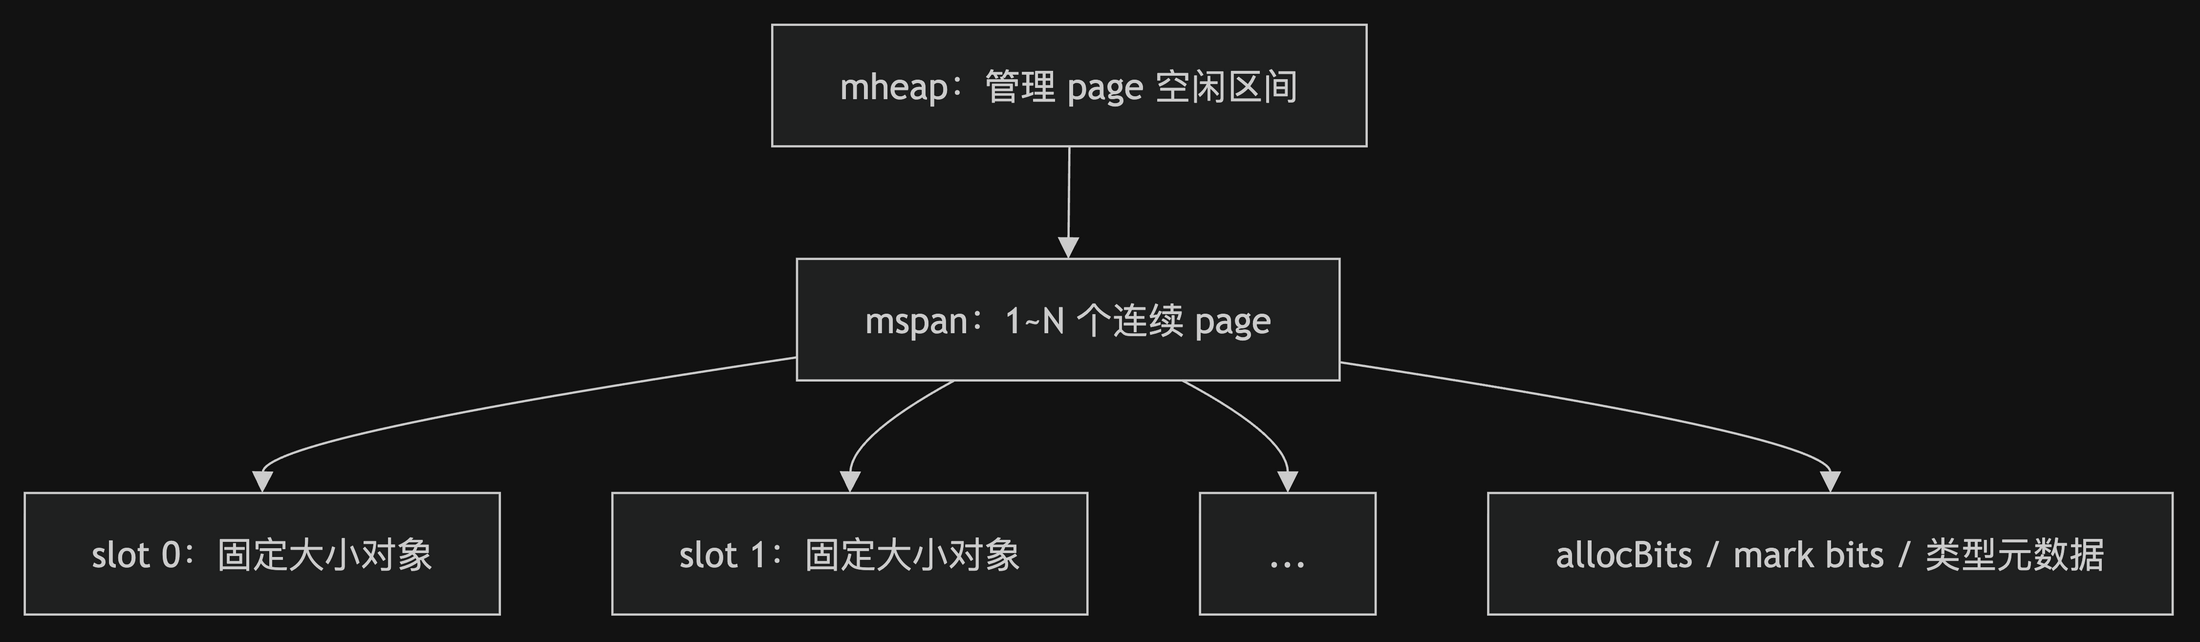

The diagram above was exported from draw.io. Its source (the exported page's mxGraphModel, read from the mxfile embedded in the PNG):
<mxGraphModel dx="-509" dy="-85" grid="0" gridSize="10" guides="1" tooltips="1" connect="1" arrows="1" fold="0" page="0" pageScale="1" pageWidth="827" pageHeight="1169" math="0" shadow="0">
  <root>
    <mxCell id="0" />
    <mxCell id="1" parent="0" />
    <UserObject label="mheap：管理 page 空闲区间" mermaidId="n:H" mermaidBaseStyle="html=1;whiteSpace=wrap;strokeWidth=1;fillColor=light-dark(#ECECFF,#1f2020);strokeColor=light-dark(#9370DB,#cccccc);fontColor=light-dark(#333333,#cccccc);fontFamily=Trebuchet MS,Verdana,Arial,sans-serif;fontSize=16;" mermaidBaseValue="mheap：管理 page 空闲区间" id="2">
      <mxCell parent="1" style="html=1;whiteSpace=wrap;strokeWidth=1;fillColor=light-dark(#ECECFF,#1f2020);strokeColor=light-dark(#9370DB,#cccccc);fontColor=light-dark(#333333,#cccccc);fontFamily=Trebuchet MS,Verdana,Arial,sans-serif;fontSize=16;" vertex="1">
        <mxGeometry height="54" width="264" x="340" y="8" as="geometry" />
      </mxCell>
    </UserObject>
    <UserObject label="mspan：1~N 个连续 page" mermaidId="n:S1" mermaidBaseStyle="html=1;whiteSpace=wrap;strokeWidth=1;fillColor=light-dark(#ECECFF,#1f2020);strokeColor=light-dark(#9370DB,#cccccc);fontColor=light-dark(#333333,#cccccc);fontFamily=Trebuchet MS,Verdana,Arial,sans-serif;fontSize=16;" mermaidBaseValue="mspan：1~N 个连续 page" id="3">
      <mxCell parent="1" style="html=1;whiteSpace=wrap;strokeWidth=1;fillColor=light-dark(#ECECFF,#1f2020);strokeColor=light-dark(#9370DB,#cccccc);fontColor=light-dark(#333333,#cccccc);fontFamily=Trebuchet MS,Verdana,Arial,sans-serif;fontSize=16;" vertex="1">
        <mxGeometry height="54" width="241" x="351" y="112" as="geometry" />
      </mxCell>
    </UserObject>
    <UserObject label="slot 0：固定大小对象" mermaidId="n:O1" mermaidBaseStyle="html=1;whiteSpace=wrap;strokeWidth=1;fillColor=light-dark(#ECECFF,#1f2020);strokeColor=light-dark(#9370DB,#cccccc);fontColor=light-dark(#333333,#cccccc);fontFamily=Trebuchet MS,Verdana,Arial,sans-serif;fontSize=16;" mermaidBaseValue="slot 0：固定大小对象" id="4">
      <mxCell parent="1" style="html=1;whiteSpace=wrap;strokeWidth=1;fillColor=light-dark(#ECECFF,#1f2020);strokeColor=light-dark(#9370DB,#cccccc);fontColor=light-dark(#333333,#cccccc);fontFamily=Trebuchet MS,Verdana,Arial,sans-serif;fontSize=16;" vertex="1">
        <mxGeometry height="54" width="211" x="8" y="216" as="geometry" />
      </mxCell>
    </UserObject>
    <UserObject label="slot 1：固定大小对象" mermaidId="n:O2" mermaidBaseStyle="html=1;whiteSpace=wrap;strokeWidth=1;fillColor=light-dark(#ECECFF,#1f2020);strokeColor=light-dark(#9370DB,#cccccc);fontColor=light-dark(#333333,#cccccc);fontFamily=Trebuchet MS,Verdana,Arial,sans-serif;fontSize=16;" mermaidBaseValue="slot 1：固定大小对象" id="5">
      <mxCell parent="1" style="html=1;whiteSpace=wrap;strokeWidth=1;fillColor=light-dark(#ECECFF,#1f2020);strokeColor=light-dark(#9370DB,#cccccc);fontColor=light-dark(#333333,#cccccc);fontFamily=Trebuchet MS,Verdana,Arial,sans-serif;fontSize=16;" vertex="1">
        <mxGeometry height="54" width="211" x="269" y="216" as="geometry" />
      </mxCell>
    </UserObject>
    <UserObject label="..." mermaidId="n:O3" mermaidBaseStyle="html=1;whiteSpace=wrap;strokeWidth=1;fillColor=light-dark(#ECECFF,#1f2020);strokeColor=light-dark(#9370DB,#cccccc);fontColor=light-dark(#333333,#cccccc);fontFamily=Trebuchet MS,Verdana,Arial,sans-serif;fontSize=16;" mermaidBaseValue="..." id="6">
      <mxCell parent="1" style="html=1;whiteSpace=wrap;strokeWidth=1;fillColor=light-dark(#ECECFF,#1f2020);strokeColor=light-dark(#9370DB,#cccccc);fontColor=light-dark(#333333,#cccccc);fontFamily=Trebuchet MS,Verdana,Arial,sans-serif;fontSize=16;" vertex="1">
        <mxGeometry height="54" width="78" x="530" y="216" as="geometry" />
      </mxCell>
    </UserObject>
    <UserObject label="allocBits / mark bits / 类型元数据" mermaidId="n:M" mermaidBaseStyle="html=1;whiteSpace=wrap;strokeWidth=1;fillColor=light-dark(#ECECFF,#1f2020);strokeColor=light-dark(#9370DB,#cccccc);fontColor=light-dark(#333333,#cccccc);fontFamily=Trebuchet MS,Verdana,Arial,sans-serif;fontSize=16;" mermaidBaseValue="allocBits / mark bits / 类型元数据" id="7">
      <mxCell parent="1" style="html=1;whiteSpace=wrap;strokeWidth=1;fillColor=light-dark(#ECECFF,#1f2020);strokeColor=light-dark(#9370DB,#cccccc);fontColor=light-dark(#333333,#cccccc);fontFamily=Trebuchet MS,Verdana,Arial,sans-serif;fontSize=16;" vertex="1">
        <mxGeometry height="54" width="304" x="658" y="216" as="geometry" />
      </mxCell>
    </UserObject>
    <UserObject label="" mermaidId="e:H-&gt;S1#0" mermaidBaseStyle="curved=1;startArrow=none;endArrow=block;endSize=7;strokeColor=light-dark(#333333,#cccccc);exitX=0.5;exitY=1;entryX=0.5;entryY=0;" mermaidBaseValue="" id="8">
      <mxCell edge="1" parent="1" source="2" style="curved=1;startArrow=none;endArrow=block;endSize=7;strokeColor=light-dark(#333333,#cccccc);exitX=0.5;exitY=1;entryX=0.5;entryY=0;" target="3">
        <mxGeometry relative="1" as="geometry">
          <Array as="points" />
        </mxGeometry>
      </mxCell>
    </UserObject>
    <UserObject label="" mermaidId="e:S1-&gt;O1#0" mermaidBaseStyle="curved=1;startArrow=none;endArrow=block;endSize=7;strokeColor=light-dark(#333333,#cccccc);exitX=0;exitY=0.81;entryX=0.5;entryY=0;" mermaidBaseValue="" id="9">
      <mxCell edge="1" parent="1" source="3" style="curved=1;startArrow=none;endArrow=block;endSize=7;strokeColor=light-dark(#333333,#cccccc);exitX=0;exitY=0.81;entryX=0.5;entryY=0;" target="4">
        <mxGeometry relative="1" as="geometry">
          <Array as="points">
            <mxPoint x="114" y="191" />
          </Array>
        </mxGeometry>
      </mxCell>
    </UserObject>
    <UserObject label="" mermaidId="e:S1-&gt;O2#0" mermaidBaseStyle="curved=1;startArrow=none;endArrow=block;endSize=7;strokeColor=light-dark(#333333,#cccccc);exitX=0.29;exitY=1;entryX=0.5;entryY=0;" mermaidBaseValue="" id="10">
      <mxCell edge="1" parent="1" source="3" style="curved=1;startArrow=none;endArrow=block;endSize=7;strokeColor=light-dark(#333333,#cccccc);exitX=0.29;exitY=1;entryX=0.5;entryY=0;" target="5">
        <mxGeometry relative="1" as="geometry">
          <Array as="points">
            <mxPoint x="375" y="191" />
          </Array>
        </mxGeometry>
      </mxCell>
    </UserObject>
    <UserObject label="" mermaidId="e:S1-&gt;O3#0" mermaidBaseStyle="curved=1;startArrow=none;endArrow=block;endSize=7;strokeColor=light-dark(#333333,#cccccc);exitX=0.71;exitY=1;entryX=0.5;entryY=0;" mermaidBaseValue="" id="11">
      <mxCell edge="1" parent="1" source="3" style="curved=1;startArrow=none;endArrow=block;endSize=7;strokeColor=light-dark(#333333,#cccccc);exitX=0.71;exitY=1;entryX=0.5;entryY=0;" target="6">
        <mxGeometry relative="1" as="geometry">
          <Array as="points">
            <mxPoint x="569" y="191" />
          </Array>
        </mxGeometry>
      </mxCell>
    </UserObject>
    <UserObject label="" mermaidId="e:S1-&gt;M#0" mermaidBaseStyle="curved=1;startArrow=none;endArrow=block;endSize=7;strokeColor=light-dark(#333333,#cccccc);exitX=1;exitY=0.85;entryX=0.5;entryY=0;" mermaidBaseValue="" id="12">
      <mxCell edge="1" parent="1" source="3" style="curved=1;startArrow=none;endArrow=block;endSize=7;strokeColor=light-dark(#333333,#cccccc);exitX=1;exitY=0.85;entryX=0.5;entryY=0;" target="7">
        <mxGeometry relative="1" as="geometry">
          <Array as="points">
            <mxPoint x="810" y="191" />
          </Array>
        </mxGeometry>
      </mxCell>
    </UserObject>
  </root>
</mxGraphModel>